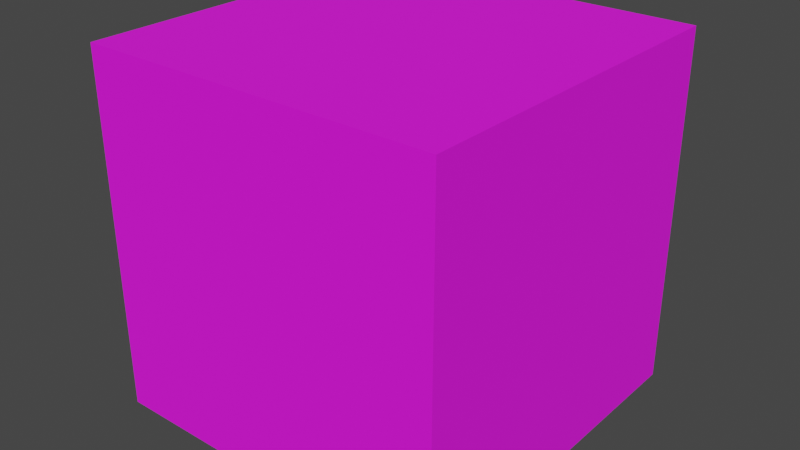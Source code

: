 # Source: cardboardBox2.blend  (saved by Blender 2.93.20; exported with 4.5.12 LTS)
import bpy
from mathutils import Matrix  # noqa: F401  (used for matrix-valued properties, if any)

bpy.ops.wm.read_factory_settings(use_empty=True)
scene = bpy.context.scene
scene.name = 'Scene'

# ---- collections
col_collection = bpy.data.collections.new('Collection'); scene.collection.children.link(col_collection)

# ---- images (referenced by path relative to the original .blend; pixels are not part of the script)
import os
ASSET_DIR = os.environ.get("B2B_ASSET_DIR", "")  # directory of the original .blend (textures are referenced by path, not embedded)
HERE = os.path.dirname(os.path.abspath(__file__))  # packed textures are extracted next to this script under _unpacked/

def load_image(name, relpath, width, height, colorspace="sRGB"):
    """Load a texture the original file referenced (path relative to the .blend, or extracted next to this script)."""
    p = next((c for c in (os.path.join(HERE, relpath), os.path.join(ASSET_DIR, relpath)) if relpath and os.path.exists(c)), "")
    if p:
        img = bpy.data.images.load(p, check_existing=True)
        img.name = name
    else:  # same state as the original file: an image datablock whose file is absent (Cycles renders it pink)
        img = bpy.data.images.new(name, width, height)
        img.source = "FILE"
        img.filepath = "//" + (relpath or name)
    img.colorspace_settings.name = colorspace
    return img
img_cardboard_box_2_jpg_001 = load_image('cardboard box 2.jpg.001', 'cardboard box 2.jpg', 1024, 1024, 'sRGB')

# ---- materials (node trees are filled in below, after node groups)
mat_material = bpy.data.materials.new('Material')
mat_material.alpha_threshold = 0.0
mat_material.use_transparent_shadow = False
mat_material.line_color = (0.0, 0.0, 0.0, 1.0)

# ---- material node trees
mat_material.use_nodes = True; mat_material.node_tree.nodes.clear()
_N = mat_material.node_tree.nodes; _L = mat_material.node_tree.links
n0 = _N.new('ShaderNodeOutputMaterial'); n0.name = 'Material Output'; n0.location = (397, 300)
n1 = _N.new('ShaderNodeBsdfPrincipled'); n1.name = 'Principled BSDF'; n1.location = (107, 300)
n1.distribution = 'GGX'
n1.subsurface_method = 'BURLEY'
n1.inputs[2].default_value = 0.8265
n1.inputs[3].default_value = 1.45
n1.inputs[27].default_value = (0.0, 0.0, 0.0, 1.0)
n1.inputs[28].default_value = 1.0
n2 = _N.new('ShaderNodeTexImage'); n2.name = 'Image Texture'; n2.location = (-280, 280)
n2.image = img_cardboard_box_2_jpg_001
_L.new(n1.outputs[0], n0.inputs[0])
_L.new(n2.outputs[0], n1.inputs[0])
n0.is_active_output = True

# ---- world
world_world = bpy.data.worlds.new('World'); scene.world = world_world
world_world.use_nodes = True; world_world.node_tree.nodes.clear()
_N = world_world.node_tree.nodes; _L = world_world.node_tree.links
n0 = _N.new('ShaderNodeOutputWorld'); n0.name = 'World Output'; n0.location = (300, 300)
n1 = _N.new('ShaderNodeBackground'); n1.name = 'Background'; n1.location = (10, 300)
n1.inputs[0].default_value = (0.05088, 0.05088, 0.05088, 1.0)
_L.new(n1.outputs[0], n0.inputs[0])
n0.is_active_output = True
world_world.color = (0.05088, 0.05088, 0.05088)
world_world.use_sun_shadow = False
world_world.sun_shadow_jitter_overblur = 0.0

# ---- meshes
me_cube = bpy.data.meshes.new('Cube')
me_cube.from_pydata([(1.0, 1.0, -1.0), (-1.0, 1.0, -1.0), (1.0, -1.0, -1.0), (-1.0, -1.0, -1.0), (1.0, 1.0, 1.0), (-1.0, 1.0, 1.0), (1.0, -1.0, 1.0), (-1.0, -1.0, 1.0)], [], [(0, 4, 6, 2), (3, 2, 6, 7), (7, 6, 4, 5), (5, 1, 3, 7), (1, 0, 2, 3), (5, 4, 0, 1)])
_uv = me_cube.uv_layers.new(name='UVMap')
_uv.uv.foreach_set('vector', [0.488, 0.5001, 0.987, 0.5001, 0.987, 0.999, 0.488, 0.999, -0.0109, 0.999, 0.488, 0.999, 0.488, 1.498, -0.0109, 1.498, -0.0109, -0.4978, 0.488, -0.4978, 0.488, 0.001138, -0.0109, 0.001138, -0.5098, 0.5001, -0.0109, 0.5001, -0.0109, 0.999, -0.5098, 0.999, -0.0109, 0.5001, 0.488, 0.5001, 0.488, 0.999, -0.0109, 0.999, -0.0109, 0.001138, 0.488, 0.001138, 0.488, 0.5001, -0.0109, 0.5001])
me_cube.materials.append(mat_material)
me_cube.use_remesh_preserve_volume = False
me_cube.use_remesh_preserve_attributes = False
me_cube.use_mirror_vertex_groups = False
me_cube.update()

# ---- objects
ob_cube = bpy.data.objects.new('Cube', me_cube)

# ---- transforms, parenting, visibility, modifiers, constraints
ob_cube.location = (0.0, 0.0, 0.0)
ob_cube.lock_rotations_4d = False
ob_cube.empty_display_type = 'ARROWS'
ob_cube.lineart.crease_threshold = 0.0

# ---- collection membership
col_collection.objects.link(ob_cube)

# ---- scene / render settings (as saved in the file)
scene.frame_start = 1; scene.frame_end = 250; scene.frame_set(1)
scene.render.engine = 'BLENDER_EEVEE_NEXT'
scene.cycles.use_denoising = False
scene.cycles.samples = 128
scene.cycles.sampling_pattern = 'TABULATED_SOBOL'
scene.cycles.use_adaptive_sampling = False
scene.cycles.use_light_tree = False
scene.view_settings.view_transform = 'Filmic'
bpy.context.view_layer.update()

# ---- added for rendering (the .blend has no active camera and no usable light): camera, sun
cam_auto = bpy.data.cameras.new('AutoCamera')
cam_auto.lens = 50.0
cam_auto.sensor_width = 36.0
cam_auto.clip_end = 1000.0
ob_auto_camera = bpy.data.objects.new('AutoCamera', cam_auto)
scene.collection.objects.link(ob_auto_camera)
ob_auto_camera.location = (3.20507, -3.84609, 2.56406)
ob_auto_camera.rotation_euler = (1.09748, -7.21219e-08, 0.694738)
scene.camera = ob_auto_camera
light_auto_sun = bpy.data.lights.new('AutoSun', 'SUN')
light_auto_sun.energy = 3.0
light_auto_sun.angle = 0.0523599
ob_auto_sun = bpy.data.objects.new('AutoSun', light_auto_sun)
scene.collection.objects.link(ob_auto_sun)
ob_auto_sun.rotation_euler = (0.872665, 0.174533, 0.523599)
bpy.context.view_layer.update()
